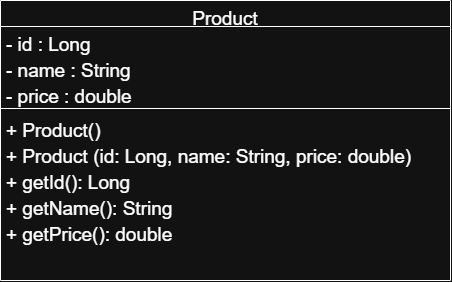

The diagram above was exported from draw.io. Its source (the exported page's mxGraphModel, read from the mxfile embedded in the PNG):
<mxGraphModel dx="662" dy="560" grid="1" gridSize="10" guides="1" tooltips="1" connect="1" arrows="1" fold="1" page="1" pageScale="1" pageWidth="827" pageHeight="1169" math="0" shadow="0">
  <root>
    <mxCell id="WIyWlLk6GJQsqaUBKTNV-0" />
    <mxCell id="WIyWlLk6GJQsqaUBKTNV-1" parent="WIyWlLk6GJQsqaUBKTNV-0" />
    <mxCell id="zkfFHV4jXpPFQw0GAbJ--17" parent="WIyWlLk6GJQsqaUBKTNV-1" style="swimlane;fontStyle=0;align=center;verticalAlign=top;childLayout=stackLayout;horizontal=1;startSize=26;horizontalStack=0;resizeParent=1;resizeLast=0;collapsible=1;marginBottom=0;rounded=0;shadow=0;strokeWidth=1;fontSize=19;" value="Product" vertex="1">
      <mxGeometry height="280" width="450" x="150" y="80" as="geometry">
        <mxRectangle height="26" width="160" x="550" y="140" as="alternateBounds" />
      </mxGeometry>
    </mxCell>
    <mxCell id="zkfFHV4jXpPFQw0GAbJ--18" parent="zkfFHV4jXpPFQw0GAbJ--17" style="text;align=left;verticalAlign=top;spacingLeft=4;spacingRight=4;overflow=hidden;rotatable=0;points=[[0,0.5],[1,0.5]];portConstraint=eastwest;fontSize=19;" value="- id : Long&#10;" vertex="1">
      <mxGeometry height="26" width="450" y="26" as="geometry" />
    </mxCell>
    <mxCell id="zkfFHV4jXpPFQw0GAbJ--19" parent="zkfFHV4jXpPFQw0GAbJ--17" style="text;align=left;verticalAlign=top;spacingLeft=4;spacingRight=4;overflow=hidden;rotatable=0;points=[[0,0.5],[1,0.5]];portConstraint=eastwest;rounded=0;shadow=0;html=0;fontSize=19;" value="- name : String" vertex="1">
      <mxGeometry height="26" width="450" y="52" as="geometry" />
    </mxCell>
    <mxCell id="zkfFHV4jXpPFQw0GAbJ--20" parent="zkfFHV4jXpPFQw0GAbJ--17" style="text;align=left;verticalAlign=top;spacingLeft=4;spacingRight=4;overflow=hidden;rotatable=0;points=[[0,0.5],[1,0.5]];portConstraint=eastwest;rounded=0;shadow=0;html=0;fontSize=19;" value="- price : double" vertex="1">
      <mxGeometry height="26" width="450" y="78" as="geometry" />
    </mxCell>
    <mxCell id="zkfFHV4jXpPFQw0GAbJ--23" parent="zkfFHV4jXpPFQw0GAbJ--17" style="line;html=1;strokeWidth=1;align=left;verticalAlign=middle;spacingTop=-1;spacingLeft=3;spacingRight=3;rotatable=0;labelPosition=right;points=[];portConstraint=eastwest;" value="" vertex="1">
      <mxGeometry height="8" width="450" y="104" as="geometry" />
    </mxCell>
    <mxCell id="zkfFHV4jXpPFQw0GAbJ--24" parent="zkfFHV4jXpPFQw0GAbJ--17" style="text;align=left;verticalAlign=top;spacingLeft=4;spacingRight=4;overflow=hidden;rotatable=0;points=[[0,0.5],[1,0.5]];portConstraint=eastwest;fontSize=19;" value="+ Product()" vertex="1">
      <mxGeometry height="26" width="450" y="112" as="geometry" />
    </mxCell>
    <mxCell id="zkfFHV4jXpPFQw0GAbJ--25" parent="zkfFHV4jXpPFQw0GAbJ--17" style="text;align=left;verticalAlign=top;spacingLeft=4;spacingRight=4;overflow=hidden;rotatable=0;points=[[0,0.5],[1,0.5]];portConstraint=eastwest;fontSize=19;" value="+ Product (id: Long, name: String, price: double)" vertex="1">
      <mxGeometry height="26" width="450" y="138" as="geometry" />
    </mxCell>
    <mxCell id="Obu7GV9e2fkZ4SsyqlUD-1" parent="zkfFHV4jXpPFQw0GAbJ--17" style="text;align=left;verticalAlign=top;spacingLeft=4;spacingRight=4;overflow=hidden;rotatable=0;points=[[0,0.5],[1,0.5]];portConstraint=eastwest;fontSize=19;" value="+ getId(): Long" vertex="1">
      <mxGeometry height="26" width="450" y="164" as="geometry" />
    </mxCell>
    <mxCell id="Obu7GV9e2fkZ4SsyqlUD-2" parent="zkfFHV4jXpPFQw0GAbJ--17" style="text;align=left;verticalAlign=top;spacingLeft=4;spacingRight=4;overflow=hidden;rotatable=0;points=[[0,0.5],[1,0.5]];portConstraint=eastwest;fontSize=19;" value="+ getName(): String" vertex="1">
      <mxGeometry height="26" width="450" y="190" as="geometry" />
    </mxCell>
    <mxCell id="Obu7GV9e2fkZ4SsyqlUD-3" parent="zkfFHV4jXpPFQw0GAbJ--17" style="text;align=left;verticalAlign=top;spacingLeft=4;spacingRight=4;overflow=hidden;rotatable=0;points=[[0,0.5],[1,0.5]];portConstraint=eastwest;fontSize=19;" value="+ getPrice(): double" vertex="1">
      <mxGeometry height="26" width="450" y="216" as="geometry" />
    </mxCell>
  </root>
</mxGraphModel>